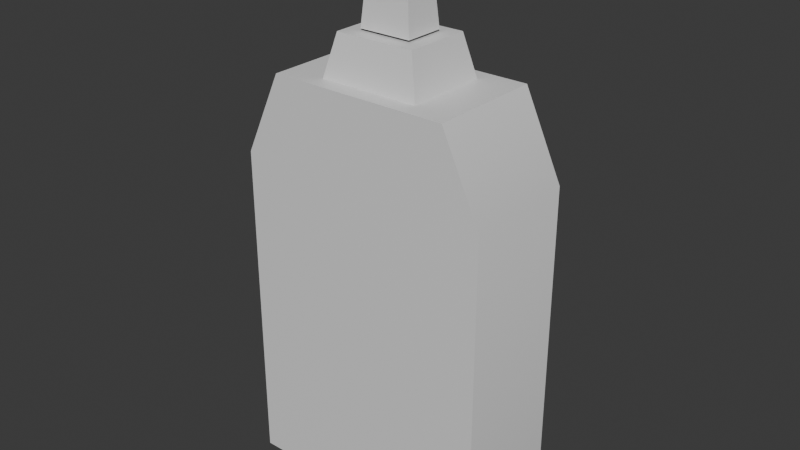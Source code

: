 # Source: glue.blend  (saved by Blender 5.0.119; exported with 4.5.12 LTS)
import bpy
from mathutils import Matrix  # noqa: F401  (used for matrix-valued properties, if any)

bpy.ops.wm.read_factory_settings(use_empty=True)
scene = bpy.context.scene
scene.name = 'Scene'

# ---- collections
col_collection = bpy.data.collections.new('Collection'); scene.collection.children.link(col_collection)

# ---- materials (node trees are filled in below, after node groups)
mat_worm_001 = bpy.data.materials.new('WORM.001')
mat_worm_001.use_backface_culling_lightprobe_volume = False
mat_worm_001.use_transparent_shadow = False

# ---- material node trees
mat_worm_001.use_nodes = True; mat_worm_001.node_tree.nodes.clear()
_N = mat_worm_001.node_tree.nodes; _L = mat_worm_001.node_tree.links
n0 = _N.new('ShaderNodeBsdfPrincipled'); n0.name = 'Principled BSDF'; n0.location = (10, 300)
n0.distribution = 'GGX'
n0.subsurface_method = 'RANDOM_WALK_SKIN'
n0.inputs[3].default_value = 1.45
n0.inputs[27].default_value = (0.0, 0.0, 0.0, 1.0)
n0.inputs[28].default_value = 1.0
n1 = _N.new('ShaderNodeOutputMaterial'); n1.name = 'Material Output'; n1.location = (300, 300)
_L.new(n0.outputs[0], n1.inputs[0])
n1.is_active_output = True

# ---- world
world_world = bpy.data.worlds.new('World'); scene.world = world_world
world_world.use_nodes = True; world_world.node_tree.nodes.clear()
_N = world_world.node_tree.nodes; _L = world_world.node_tree.links
n0 = _N.new('ShaderNodeOutputWorld'); n0.name = 'World Output'; n0.location = (200, 100)
n1 = _N.new('ShaderNodeBackground'); n1.name = 'Background'; n1.location = (-200, 100)
n1.inputs[0].default_value = (0.05088, 0.05088, 0.05088, 1.0)
_L.new(n1.outputs[0], n0.inputs[0])
n0.is_active_output = True
world_world.color = (0.05088, 0.05088, 0.05088)
world_world.sun_shadow_jitter_overblur = 0.0

# ---- meshes
me_glue_lod_1 = bpy.data.meshes.new('Glue-LOD-1')
me_glue_lod_1.from_pydata([(-0.07744, -0.035, 0.0), (-0.07744, -0.035, 0.2), (-0.07744, 0.035, 0.0), (-0.07744, 0.035, 0.2), (0.07744, -0.035, 0.0), (0.07744, -0.035, 0.2), (0.07744, 0.035, 0.0), (0.07744, 0.035, 0.2), (-0.03024, -0.0252, 0.25), (-0.03024, 0.0252, 0.25), (0.03024, 0.0252, 0.25), (0.03024, -0.0252, 0.25), (-0.05421, -0.035, 0.25), (-0.05421, 0.035, 0.25), (0.05421, 0.035, 0.25), (0.05421, -0.035, 0.25), (-0.01566, -0.01204, 0.2762), (-0.01566, 0.01204, 0.2762), (0.01566, 0.01204, 0.2762), (0.01566, -0.01204, 0.2762), (-0.02419, -0.02016, 0.275), (-0.02419, 0.02016, 0.275), (0.02419, 0.02016, 0.275), (0.02419, -0.02016, 0.275), (-0.01067, -0.008006, 0.332), (-0.01067, 0.008006, 0.332), (0.01067, 0.008006, 0.332), (0.01067, -0.008006, 0.332)], [], [(0, 1, 3, 2), (2, 3, 7, 6), (6, 7, 5, 4), (4, 5, 1, 0), (2, 6, 4, 0), (5, 7, 14, 15), (9, 8, 20, 21), (3, 1, 12, 13), (1, 5, 15, 12), (7, 3, 13, 14), (12, 15, 14, 13), (19, 18, 26, 27), (8, 11, 23, 20), (10, 9, 21, 22), (11, 10, 22, 23), (20, 23, 22, 21), (26, 25, 24, 27), (17, 16, 24, 25), (16, 19, 27, 24), (18, 17, 25, 26)])
me_glue_lod_1.polygons.foreach_set('use_smooth', [True] * 20)
_k = set([(0, 1), (0, 2), (0, 4), (1, 12), (2, 3), (2, 6), (3, 13), (4, 5), (4, 6), (5, 15), (6, 7), (7, 14), (8, 9), (8, 11), (8, 20), (9, 10), (9, 21), (10, 11), (10, 22), (11, 23), (12, 13), (12, 15), (13, 14), (14, 15), (16, 17), (16, 19), (16, 24), (17, 18), (17, 25), (18, 19), (18, 26), (19, 27), (20, 21), (20, 23), (21, 22), (22, 23), (24, 25), (24, 27), (25, 26), (26, 27)])
me_glue_lod_1.attributes.new('sharp_edge', 'BOOLEAN', 'EDGE').data.foreach_set('value', [ (min(e.vertices), max(e.vertices)) in _k for e in me_glue_lod_1.edges])
_uv = me_glue_lod_1.uv_layers.new(name='UVMap')
_uv.uv.foreach_set('vector', [0.4171, 0.2642, 0.62, 0.2574, 0.6224, 0.3284, 0.4195, 0.3352, 0.4195, 0.3352, 0.4263, 0.5381, 0.2692, 0.5434, 0.2624, 0.3405, 0.2624, 0.3405, 0.05946, 0.3473, 0.05707, 0.2763, 0.26, 0.2695, 0.26, 0.2695, 0.2532, 0.06657, 0.4103, 0.06128, 0.4171, 0.2642, 0.4195, 0.3352, 0.2624, 0.3405, 0.26, 0.2695, 0.4171, 0.2642, 0.05707, 0.2763, 0.05946, 0.3473, 0.003522, 0.3492, 0.001133, 0.2782, 0.7938, 0.1342, 0.8509, 0.008506, 0.9093, 0.05021, 0.8636, 0.1508, 0.6224, 0.3284, 0.62, 0.2574, 0.676, 0.2555, 0.6783, 0.3265, 0.4103, 0.06128, 0.2532, 0.06657, 0.275, 0.01505, 0.385, 0.01135, 0.2692, 0.5434, 0.4263, 0.5381, 0.4045, 0.5896, 0.2945, 0.5933, 0.4069, 0.6607, 0.2969, 0.6644, 0.2945, 0.5933, 0.4045, 0.5896, 0.8043, 0.642, 0.7938, 0.5769, 0.947, 0.5632, 0.954, 0.6065, 0.7938, 0.8081, 0.7938, 0.6424, 0.8636, 0.659, 0.8636, 0.7915, 0.7938, 0.2999, 0.7938, 0.1342, 0.8636, 0.1508, 0.8636, 0.2833, 0.8509, 0.4256, 0.7938, 0.2999, 0.8636, 0.2833, 0.9093, 0.3839, 0.9741, 0.1508, 0.9741, 0.2833, 0.8636, 0.2833, 0.8636, 0.1508, 0.947, 0.5632, 0.947, 0.5048, 0.9908, 0.5048, 0.9908, 0.5632, 0.7938, 0.4911, 0.8043, 0.426, 0.954, 0.4615, 0.947, 0.5048, 0.7938, 0.8085, 0.8796, 0.8085, 0.8659, 0.9617, 0.8075, 0.9617, 0.7938, 0.5769, 0.7938, 0.4911, 0.947, 0.5048, 0.947, 0.5632])
me_glue_lod_1.materials.append(mat_worm_001)
me_glue_lod_1.update()

# ---- objects
ob_glue_lod_1 = bpy.data.objects.new('Glue-LOD-1', me_glue_lod_1)

# ---- transforms, parenting, visibility, modifiers, constraints
ob_glue_lod_1.location = (0.0, 0.0, 0.0)

# ---- collection membership
col_collection.objects.link(ob_glue_lod_1)

# ---- scene / render settings (as saved in the file)
scene.frame_start = 1; scene.frame_end = 250; scene.frame_set(2)
scene.render.engine = 'BLENDER_EEVEE_NEXT'
scene.render.bake_bias = 0.0
scene.render.bake_samples = 0
scene.cycles.sampling_pattern = 'TABULATED_SOBOL'
scene.eevee.use_volume_custom_range = False
bpy.context.view_layer.update()

# ---- added for rendering (the .blend has no active camera and no usable light): camera, sun
cam_auto = bpy.data.cameras.new('AutoCamera')
cam_auto.lens = 50.0
cam_auto.sensor_width = 36.0
cam_auto.clip_end = 1000.0
ob_auto_camera = bpy.data.objects.new('AutoCamera', cam_auto)
scene.collection.objects.link(ob_auto_camera)
ob_auto_camera.location = (0.345058, -0.41407, 0.442029)
ob_auto_camera.rotation_euler = (1.09748, -7.21219e-08, 0.694738)
scene.camera = ob_auto_camera
light_auto_sun = bpy.data.lights.new('AutoSun', 'SUN')
light_auto_sun.energy = 3.0
light_auto_sun.angle = 0.0523599
ob_auto_sun = bpy.data.objects.new('AutoSun', light_auto_sun)
scene.collection.objects.link(ob_auto_sun)
ob_auto_sun.rotation_euler = (0.872665, 0.174533, 0.523599)
bpy.context.view_layer.update()
